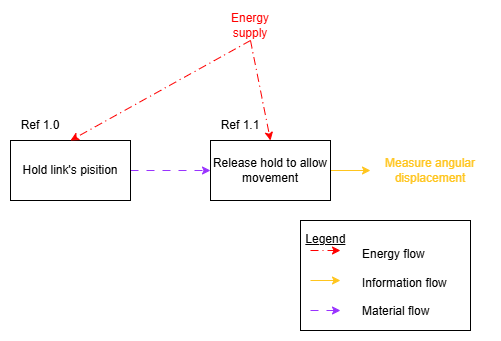

The diagram above was exported from draw.io. Its source (the exported page's mxGraphModel, read from the mxfile embedded in the PNG):
<mxGraphModel dx="-863" dy="37" grid="1" gridSize="10" guides="1" tooltips="1" connect="1" arrows="1" fold="1" page="0" pageScale="1" pageWidth="827" pageHeight="1169" math="0" shadow="0">
  <root>
    <mxCell id="0" />
    <mxCell id="1" parent="0" />
    <mxCell id="zMRKUOfwt7HlJHhDhIcD-4" edge="1" parent="1" source="zMRKUOfwt7HlJHhDhIcD-1" style="edgeStyle=orthogonalEdgeStyle;rounded=0;orthogonalLoop=1;jettySize=auto;html=1;exitX=1;exitY=0.5;exitDx=0;exitDy=0;dashed=1;dashPattern=8 8;fillColor=#e1d5e7;strokeColor=#9933FF;" target="zMRKUOfwt7HlJHhDhIcD-2">
      <mxGeometry relative="1" as="geometry" />
    </mxCell>
    <mxCell id="zMRKUOfwt7HlJHhDhIcD-1" parent="1" style="rounded=0;whiteSpace=wrap;html=1;" value="Hold link's pisition" vertex="1">
      <mxGeometry height="60" width="120" x="1830" y="690" as="geometry" />
    </mxCell>
    <mxCell id="zMRKUOfwt7HlJHhDhIcD-5" edge="1" parent="1" source="zMRKUOfwt7HlJHhDhIcD-2" style="edgeStyle=orthogonalEdgeStyle;rounded=0;orthogonalLoop=1;jettySize=auto;html=1;exitX=1;exitY=0.5;exitDx=0;exitDy=0;fillColor=#fff2cc;strokeColor=#FFC51E;" target="zMRKUOfwt7HlJHhDhIcD-3">
      <mxGeometry relative="1" as="geometry" />
    </mxCell>
    <mxCell id="zMRKUOfwt7HlJHhDhIcD-2" parent="1" style="rounded=0;whiteSpace=wrap;html=1;" value="Release hold to allow movement" vertex="1">
      <mxGeometry height="60" width="120" x="2030" y="690" as="geometry" />
    </mxCell>
    <mxCell id="zMRKUOfwt7HlJHhDhIcD-3" parent="1" style="text;html=1;whiteSpace=wrap;strokeColor=none;fillColor=none;align=center;verticalAlign=middle;rounded=0;" value="&lt;font style=&quot;color: rgb(255, 197, 30);&quot;&gt;Measure angular displacement&lt;/font&gt;" vertex="1">
      <mxGeometry height="60" width="120" x="2190" y="690" as="geometry" />
    </mxCell>
    <mxCell id="zMRKUOfwt7HlJHhDhIcD-6" parent="1" style="text;html=1;whiteSpace=wrap;strokeColor=none;fillColor=none;align=center;verticalAlign=middle;rounded=0;" value="Ref 1.0" vertex="1">
      <mxGeometry height="30" width="60" x="1830" y="660" as="geometry" />
    </mxCell>
    <mxCell id="zMRKUOfwt7HlJHhDhIcD-7" parent="1" style="text;html=1;whiteSpace=wrap;strokeColor=none;fillColor=none;align=center;verticalAlign=middle;rounded=0;" value="Ref 1.1" vertex="1">
      <mxGeometry height="30" width="60" x="2030" y="660" as="geometry" />
    </mxCell>
    <mxCell id="zMRKUOfwt7HlJHhDhIcD-8" parent="1" style="rounded=0;whiteSpace=wrap;html=1;align=left;" value="&amp;nbsp;&lt;u&gt;Legend&lt;/u&gt;&lt;div&gt;&amp;nbsp; &amp;nbsp; &amp;nbsp; &amp;nbsp; &amp;nbsp; &amp;nbsp; &amp;nbsp; &amp;nbsp; &amp;nbsp; Energy flow&lt;/div&gt;&lt;div&gt;&lt;br&gt;&lt;/div&gt;&lt;div&gt;&amp;nbsp; &amp;nbsp; &amp;nbsp; &amp;nbsp; &amp;nbsp; &amp;nbsp; &amp;nbsp; &amp;nbsp; &amp;nbsp; Information flow&lt;/div&gt;&lt;div&gt;&lt;br&gt;&lt;/div&gt;&lt;div&gt;&amp;nbsp; &amp;nbsp; &amp;nbsp; &amp;nbsp; &amp;nbsp; &amp;nbsp; &amp;nbsp; &amp;nbsp; &amp;nbsp;&amp;nbsp;&lt;span style=&quot;background-color: transparent; color: light-dark(rgb(0, 0, 0), rgb(255, 255, 255));&quot;&gt;Material flow&lt;/span&gt;&lt;/div&gt;" vertex="1">
      <mxGeometry height="110" width="170" x="2120" y="770" as="geometry" />
    </mxCell>
    <mxCell id="zMRKUOfwt7HlJHhDhIcD-9" edge="1" parent="1" style="endArrow=classic;html=1;rounded=0;strokeColor=#FFC51E;" value="">
      <mxGeometry height="50" relative="1" width="50" as="geometry">
        <mxPoint x="2130" y="830" as="sourcePoint" />
        <mxPoint x="2160" y="830" as="targetPoint" />
      </mxGeometry>
    </mxCell>
    <mxCell id="zMRKUOfwt7HlJHhDhIcD-11" edge="1" parent="1" style="endArrow=classic;html=1;rounded=0;fillColor=#f8cecc;strokeColor=#FF0000;dashed=1;dashPattern=8 4 1 4;" value="">
      <mxGeometry height="50" relative="1" width="50" as="geometry">
        <Array as="points">
          <mxPoint x="2140" y="800" />
        </Array>
        <mxPoint x="2130" y="800" as="sourcePoint" />
        <mxPoint x="2160" y="800" as="targetPoint" />
      </mxGeometry>
    </mxCell>
    <mxCell id="zMRKUOfwt7HlJHhDhIcD-12" edge="1" parent="1" style="endArrow=classic;html=1;rounded=0;strokeColor=#9933FF;dashed=1;dashPattern=8 8;" value="">
      <mxGeometry height="50" relative="1" width="50" as="geometry">
        <mxPoint x="2130" y="860" as="sourcePoint" />
        <mxPoint x="2160" y="860" as="targetPoint" />
      </mxGeometry>
    </mxCell>
    <mxCell id="zMRKUOfwt7HlJHhDhIcD-14" parent="1" style="text;html=1;whiteSpace=wrap;strokeColor=none;fillColor=none;align=center;verticalAlign=middle;rounded=0;" value="&lt;font style=&quot;color: rgb(255, 0, 0);&quot;&gt;Energy supply&lt;/font&gt;" vertex="1">
      <mxGeometry height="30" width="60" x="2040" y="560" as="geometry" />
    </mxCell>
    <mxCell id="zMRKUOfwt7HlJHhDhIcD-16" edge="1" parent="1" source="zMRKUOfwt7HlJHhDhIcD-14" style="endArrow=classic;html=1;rounded=0;entryX=0.5;entryY=0;entryDx=0;entryDy=0;exitX=0.5;exitY=1;exitDx=0;exitDy=0;strokeColor=#FF0000;dashed=1;dashPattern=8 4 1 4;" target="zMRKUOfwt7HlJHhDhIcD-1" value="">
      <mxGeometry height="50" relative="1" width="50" as="geometry">
        <mxPoint x="2010" y="610" as="sourcePoint" />
        <mxPoint x="2120" y="640" as="targetPoint" />
      </mxGeometry>
    </mxCell>
    <mxCell id="zMRKUOfwt7HlJHhDhIcD-17" edge="1" parent="1" source="zMRKUOfwt7HlJHhDhIcD-14" style="endArrow=classic;html=1;rounded=0;exitX=0.5;exitY=1;exitDx=0;exitDy=0;entryX=0.5;entryY=0;entryDx=0;entryDy=0;strokeColor=#FF0000;dashed=1;dashPattern=8 4 1 4;" target="zMRKUOfwt7HlJHhDhIcD-2" value="">
      <mxGeometry height="50" relative="1" width="50" as="geometry">
        <mxPoint x="2190" y="590" as="sourcePoint" />
        <mxPoint x="2240" y="540" as="targetPoint" />
      </mxGeometry>
    </mxCell>
  </root>
</mxGraphModel>